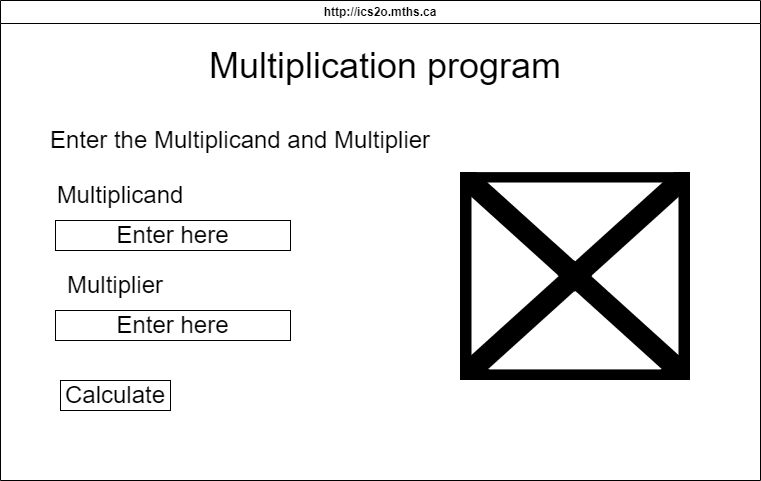

The diagram above was exported from draw.io. Its source (the exported page's mxGraphModel, read from the mxfile embedded in the PNG):
<mxGraphModel dx="980" dy="559" grid="1" gridSize="10" guides="1" tooltips="1" connect="1" arrows="1" fold="1" page="1" pageScale="1" pageWidth="850" pageHeight="1100" math="0" shadow="0">
  <root>
    <mxCell id="0" />
    <mxCell id="1" parent="0" />
    <mxCell id="7" value="http://ics2o.mths.ca" style="swimlane;whiteSpace=wrap;html=1;" parent="1" vertex="1">
      <mxGeometry x="40" y="40" width="760" height="480" as="geometry" />
    </mxCell>
    <mxCell id="8" value="&lt;font style=&quot;font-size: 36px;&quot;&gt;Multiplication program&lt;/font&gt;" style="text;html=1;strokeColor=none;fillColor=none;align=center;verticalAlign=middle;whiteSpace=wrap;rounded=0;" vertex="1" parent="7">
      <mxGeometry x="185" y="50" width="400" height="30" as="geometry" />
    </mxCell>
    <mxCell id="9" value="&lt;font style=&quot;font-size: 24px;&quot;&gt;Enter the Multiplicand and Multiplier&lt;/font&gt;" style="text;html=1;strokeColor=none;fillColor=none;align=center;verticalAlign=middle;whiteSpace=wrap;rounded=0;fontSize=36;" vertex="1" parent="7">
      <mxGeometry x="40" y="120" width="400" height="30" as="geometry" />
    </mxCell>
    <mxCell id="11" value="Enter here" style="rounded=0;whiteSpace=wrap;html=1;fontSize=24;" vertex="1" parent="7">
      <mxGeometry x="55" y="220" width="235" height="30" as="geometry" />
    </mxCell>
    <mxCell id="13" value="Multiplicand" style="text;html=1;strokeColor=none;fillColor=none;align=center;verticalAlign=middle;whiteSpace=wrap;rounded=0;fontSize=24;" vertex="1" parent="7">
      <mxGeometry x="55" y="180" width="130" height="30" as="geometry" />
    </mxCell>
    <mxCell id="15" value="Multiplier" style="text;html=1;strokeColor=none;fillColor=none;align=center;verticalAlign=middle;whiteSpace=wrap;rounded=0;fontSize=24;" vertex="1" parent="7">
      <mxGeometry x="50" y="270" width="130" height="30" as="geometry" />
    </mxCell>
    <mxCell id="16" value="Enter here" style="rounded=0;whiteSpace=wrap;html=1;fontSize=24;" vertex="1" parent="7">
      <mxGeometry x="55" y="310" width="235" height="30" as="geometry" />
    </mxCell>
    <mxCell id="17" value="Calculate" style="rounded=0;whiteSpace=wrap;html=1;fontSize=24;" vertex="1" parent="7">
      <mxGeometry x="60" y="380" width="110" height="30" as="geometry" />
    </mxCell>
    <mxCell id="18" value="" style="shape=image;verticalLabelPosition=bottom;labelBackgroundColor=default;verticalAlign=top;aspect=fixed;imageAspect=0;image=https://olivia-boyce-richardson-probable-rotary-r95w44977xp3xgx-5500.preview.app.github.dev/multiplication.png;" vertex="1" parent="7">
      <mxGeometry x="460" y="172.12" width="230" height="207.88" as="geometry" />
    </mxCell>
  </root>
</mxGraphModel>